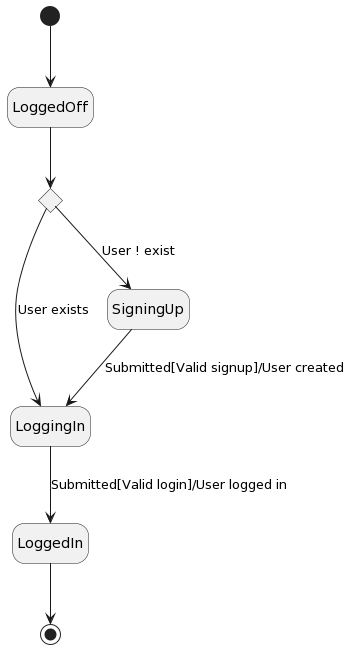

The diagram above was rendered by PlantUML. Its source (embedded in the PNG):
@startuml
hide empty description
[*] --> LoggedOff
' LoggedOff --> [*]
state c <<choice>>
LoggedOff --> c
c --> LoggingIn: User exists
c --> SigningUp: User ! exist
LoggingIn --> LoggedIn: Submitted[Valid login]/User logged in
SigningUp --> LoggingIn: Submitted[Valid signup]/User created
' SigningUp --> 
LoggedIn --> [*]
@enduml